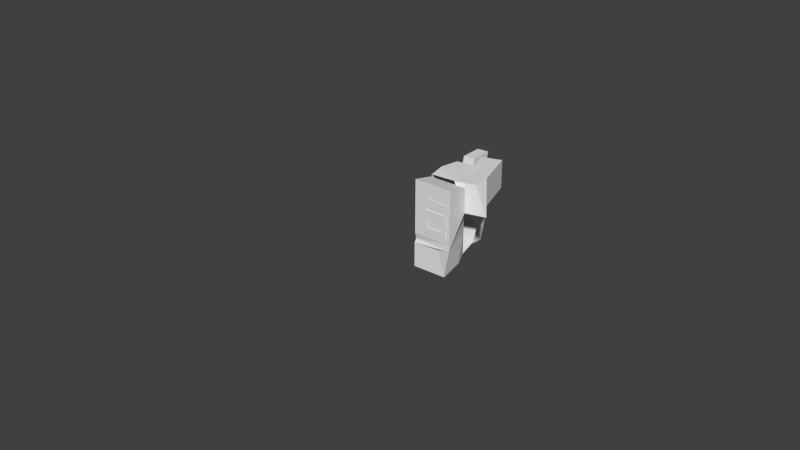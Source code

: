 # Source: Terminator.blend  (saved by Blender 2.74.0; exported with 4.5.12 LTS)
import bpy
from mathutils import Matrix  # noqa: F401  (used for matrix-valued properties, if any)

bpy.ops.wm.read_factory_settings(use_empty=True)
scene = bpy.context.scene
scene.name = 'Scene'

# ---- collections
col_collection_1 = bpy.data.collections.new('Collection 1'); scene.collection.children.link(col_collection_1)
col_collection_2 = bpy.data.collections.new('Collection 2'); scene.collection.children.link(col_collection_2)
col_collection_2.hide_render = True
col_collection_2.hide_viewport = True
col_collection_3 = bpy.data.collections.new('Collection 3'); scene.collection.children.link(col_collection_3)
col_collection_3.hide_render = True
col_collection_3.hide_viewport = True

# ---- world
world_world = bpy.data.worlds.new('World'); scene.world = world_world
world_world.color = (0.05088, 0.05088, 0.05088)
world_world.use_sun_shadow = False
world_world.sun_shadow_jitter_overblur = 0.0
world_world.cycles.sampling_method = 'MANUAL'
world_world.cycles.sample_map_resolution = 256
world_world.light_settings.distance = 1.0

# ---- meshes
me_cube = bpy.data.meshes.new('Cube')
me_cube.from_pydata([(-0.9222, -0.5402, -0.893), (-0.9077, -0.545, 0.6709), (-0.939, 0.1051, -0.7789), (-0.898, 0.175, 0.6782), (-0.2684, -0.5401, -0.8937), (-0.411, -0.5445, 0.6899), (-0.4258, 0.1052, -0.779), (-0.4263, 0.2157, 0.7013), (-0.9313, -0.9403, -0.4511), (-0.9412, -0.5423, 0.1335), (-0.9396, 0.2164, 0.1316), (-0.9394, 0.2166, -0.435), (-0.4253, 0.2165, 0.1316), (-0.4255, 0.2167, -0.4351), (-0.1733, -0.5399, 0.1341), (-0.1729, -0.9723, -0.4529), (-0.4267, -0.9471, -0.523), (-0.2694, -0.9624, -1.005), (-0.9386, -0.9741, -1.005), (-0.9387, -0.9747, -0.5229), (-0.9396, -0.215, 0.7021), (-0.9394, -0.2142, -0.8932), (-0.4257, -0.2142, 0.6835), (-0.4261, -0.2133, -0.8936), (-0.4234, -0.2133, 0.1318), (-0.4235, -0.2132, -0.4347), (-0.9258, -0.215, 0.1315), (-0.9103, -0.2151, -0.4342), (-0.7126, -0.9709, -0.2467), (-0.7126, -0.9709, 0.2134), (-0.7126, -0.8453, -0.2467), (-0.7126, -0.8453, 0.2134), (-0.2525, -0.9709, -0.2467), (-0.2525, -0.9709, 0.2134), (-0.2525, -0.8453, -0.2467), (-0.2525, -0.8453, 0.2134), (-0.6487, -0.9709, -0.1248), (-0.6487, -0.9709, 0.09148), (-0.3165, -0.9709, 0.09148), (-0.3165, -0.9709, -0.1248), (-0.6487, -0.9636, -0.1248), (-0.6487, -0.9636, 0.09148), (-0.3165, -0.9636, 0.09148), (-0.3165, -0.9636, -0.1248), (-0.5565, -0.9636, -0.09028), (-0.5565, -0.9636, 0.05697), (-0.4086, -0.9636, 0.05697), (-0.4086, -0.9636, -0.09028), (-0.9388, -0.9633, -0.3281), (-0.9386, -0.9622, 0.2336), (-0.1757, -0.9622, 0.2336), (-0.1754, -0.9633, -0.3281), (-0.6856, -0.9673, 0.2747), (-0.6721, -0.9673, 0.4411), (-0.6856, -0.9461, 0.2747), (-0.6721, -0.9461, 0.4411), (-0.1949, -0.9673, 0.2348), (-0.1814, -0.9673, 0.4012), (-0.1949, -0.9461, 0.2348), (-0.1814, -0.9461, 0.4012), (-0.9345, 0.3465, -0.2116), (-0.9345, 0.3465, 0.3677), (-0.9345, 0.959, -0.2742), (-0.9345, 0.7702, 0.2121), (-0.701, 0.3465, -0.2116), (-0.701, 0.3465, 0.2121), (-0.701, 0.959, -0.2742), (-0.701, 0.7702, 0.2121), (-0.9326, 0.7816, -1.112), (-0.9326, 0.01762, -1.074), (-0.7409, 0.7816, -1.112), (-0.7409, 0.01762, -1.074), (-0.9413, -0.5381, 0.6173), (-0.1735, -0.5357, 0.6179), (-0.9388, -0.9605, 0.7174), (-0.1759, -0.9605, 0.7174), (-0.925, 0.4236, 0.6954), (-0.925, 0.8473, 0.6955), (-0.6915, 0.8473, 0.7051), (-0.6915, 0.4236, 0.7051), (-0.02371, -0.1194, 0.7005), (-0.009003, -0.4496, 0.6952), (0.2287, -0.445, 0.1394), (-0.02144, -0.1184, 0.1488), (-0.6749, 0.607, 0.6838), (-0.6727, 0.6079, 0.1322), (-0.2729, 0.7019, 0.7008), (-0.2707, 0.7028, 0.1491)], [], [(27, 11, 2, 21), (11, 13, 6, 2), (25, 15, 4, 23), (15, 8, 19, 16), (21, 2, 6, 23), (22, 7, 3, 20), (8, 15, 51, 48), (22, 80, 86, 84), (24, 14, 15, 25), (3, 7, 12, 10), (10, 12, 13, 11), (20, 3, 10, 26), (26, 10, 11, 27), (16, 19, 18, 17), (8, 0, 18, 19), (0, 4, 17, 18), (4, 15, 16, 17), (9, 26, 27, 8), (1, 20, 26, 9), (7, 22, 24, 12), (5, 22, 20, 1), (0, 21, 23, 4), (8, 27, 21, 0), (29, 31, 30, 28), (35, 33, 32, 34), (36, 39, 43, 40), (28, 30, 34, 32), (33, 35, 31, 29), (36, 37, 29, 28), (38, 39, 32, 33), (37, 38, 33, 29), (39, 36, 28, 32), (46, 45, 44, 47), (38, 37, 41, 42), (39, 38, 42, 43), (37, 36, 40, 41), (44, 45, 41, 40), (46, 47, 43, 42), (45, 46, 42, 41), (47, 44, 40, 43), (50, 49, 48, 51), (9, 49, 74, 72), (15, 14, 50, 51), (9, 8, 48, 49), (53, 55, 54, 52), (59, 57, 56, 58), (57, 53, 52, 56), (52, 54, 58, 56), (57, 59, 55, 53), (61, 63, 62, 60), (63, 67, 66, 62), (69, 68, 70, 71), (65, 61, 60, 64), (64, 60, 69, 71), (61, 65, 79, 76), (66, 64, 71, 70), (62, 66, 70, 68), (60, 62, 68, 69), (73, 72, 74, 75), (50, 14, 73, 75), (49, 50, 75, 74), (14, 9, 72, 73), (79, 78, 77, 76), (65, 67, 78, 79), (67, 63, 77, 78), (63, 61, 76, 77), (80, 81, 82, 83), (5, 14, 82, 81), (22, 5, 81, 80), (85, 84, 86, 87), (80, 83, 87, 86), (66, 67, 64)])
_uv = me_cube.uv_layers.new(name='UVMap')
_uv.uv.foreach_set('vector', [0.2569, 0.6777, 0.2333, 0.6779, 0.2392, 0.6591, 0.2565, 0.6526, 0.2613, 0.7594, 0.2333, 0.7595, 0.2336, 0.7404, 0.2615, 0.7403, 0.1903, 0.7085, 0.2333, 0.7101, 0.209, 0.734, 0.19, 0.7337, 0.2982, 0.7101, 0.3395, 0.71, 0.34, 0.7139, 0.312, 0.7139, 0.2981, 0.7823, 0.2981, 0.8005, 0.2701, 0.8005, 0.2701, 0.7824, 0.1894, 0.7893, 0.1872, 0.7659, 0.2131, 0.7656, 0.2173, 0.7867, 0.3395, 0.71, 0.2982, 0.7101, 0.2983, 0.7033, 0.34, 0.7033, 0.1894, 0.7893, 0.1671, 0.7862, 0.1764, 0.7402, 0.1987, 0.7433, 0.1906, 0.6775, 0.2104, 0.6778, 0.2333, 0.7101, 0.1903, 0.7085, 0.2596, 0.8202, 0.2337, 0.8216, 0.2335, 0.7905, 0.2615, 0.7904, 0.2615, 0.7904, 0.2335, 0.7905, 0.2333, 0.7595, 0.2613, 0.7594, 0.2576, 0.7399, 0.2363, 0.7389, 0.2337, 0.709, 0.2572, 0.7087, 0.2572, 0.7087, 0.2337, 0.709, 0.2333, 0.6779, 0.2569, 0.6777, 0.312, 0.7139, 0.34, 0.7139, 0.34, 0.7403, 0.3035, 0.7403, 0.2964, 0.6763, 0.2743, 0.6524, 0.2979, 0.646, 0.2982, 0.6724, 0.2972, 0.7646, 0.2615, 0.7646, 0.2616, 0.7409, 0.2981, 0.7403, 0.209, 0.734, 0.2333, 0.7101, 0.2297, 0.7137, 0.2316, 0.7402, 0.2751, 0.7086, 0.2572, 0.7087, 0.2569, 0.6777, 0.2964, 0.6763, 0.2756, 0.738, 0.2576, 0.7399, 0.2572, 0.7087, 0.2751, 0.7086, 0.1678, 0.6462, 0.1909, 0.6473, 0.1906, 0.6775, 0.1674, 0.6774, 0.1904, 0.8074, 0.1894, 0.7893, 0.2173, 0.7867, 0.2173, 0.8048, 0.2972, 0.7646, 0.2981, 0.7823, 0.2701, 0.7824, 0.2615, 0.7646, 0.2964, 0.6763, 0.2569, 0.6777, 0.2565, 0.6526, 0.2743, 0.6524, 0.3116, 0.2533, 0.2784, 0.2533, 0.2784, 0.1761, 0.3116, 0.1761, 0.1905, 0.3304, 0.1573, 0.3304, 0.1573, 0.2533, 0.1905, 0.2533, 0.2333, 0.2533, 0.2333, 0.309, 0.2238, 0.309, 0.2238, 0.2533, 0.2238, 0.3304, 0.1905, 0.3304, 0.1905, 0.2533, 0.2238, 0.2533, 0.2784, 0.2533, 0.2452, 0.2533, 0.2452, 0.1761, 0.2784, 0.1761, 0.2329, 0.2328, 0.2329, 0.1966, 0.2452, 0.1761, 0.2452, 0.2533, 0.1695, 0.1966, 0.1695, 0.2328, 0.1573, 0.2533, 0.1573, 0.1761, 0.2329, 0.1966, 0.1695, 0.1966, 0.1573, 0.1761, 0.2452, 0.1761, 0.1695, 0.2328, 0.2329, 0.2328, 0.2452, 0.2533, 0.1573, 0.2533, 0.8368, 0.2439, 0.751, 0.2439, 0.751, 0.1586, 0.8368, 0.1586, 0.2333, 0.309, 0.2333, 0.2533, 0.2429, 0.2533, 0.2429, 0.309, 0.2525, 0.2895, 0.2525, 0.2533, 0.2621, 0.2533, 0.2621, 0.2895, 0.2525, 0.2533, 0.2525, 0.2895, 0.2429, 0.2895, 0.2429, 0.2533, 0.5916, 0.7515, 0.6528, 0.7515, 0.6672, 0.7764, 0.5773, 0.7764, 0.6528, 0.7115, 0.5916, 0.7115, 0.5773, 0.6865, 0.6672, 0.6865, 0.6528, 0.7515, 0.6528, 0.7115, 0.6672, 0.6865, 0.6672, 0.7764, 0.5916, 0.7115, 0.5916, 0.7515, 0.5773, 0.7764, 0.5773, 0.6865, 0.2984, 0.6725, 0.34, 0.6725, 0.34, 0.7033, 0.2983, 0.7033, 0.2751, 0.7086, 0.2981, 0.7138, 0.2982, 0.7403, 0.2751, 0.7351, 0.2333, 0.7101, 0.2104, 0.6778, 0.2332, 0.6725, 0.233, 0.7033, 0.2751, 0.7086, 0.2964, 0.6763, 0.2978, 0.6831, 0.2981, 0.7138, 0.2596, 0.1651, 0.2817, 0.1651, 0.2817, 0.213, 0.2596, 0.213, 0.2817, 0.261, 0.2596, 0.261, 0.2596, 0.213, 0.2817, 0.213, 0.1403, 0.3065, 0.1403, 0.1651, 0.2155, 0.1651, 0.2155, 0.3065, 0.2155, 0.1651, 0.2376, 0.1651, 0.2376, 0.3065, 0.2155, 0.3065, 0.2376, 0.1651, 0.2596, 0.1651, 0.2596, 0.3065, 0.2376, 0.3065, 0.1629, 0.1996, 0.2078, 0.2061, 0.2365, 0.2506, 0.1749, 0.2572, 0.3366, 0.2057, 0.3601, 0.2054, 0.3606, 0.2567, 0.3371, 0.2569, 0.2979, 0.2559, 0.2979, 0.3337, 0.2786, 0.3337, 0.2786, 0.2559, 0.3361, 0.2913, 0.3125, 0.3067, 0.3131, 0.2488, 0.3366, 0.249, 0.3366, 0.249, 0.3131, 0.2488, 0.3138, 0.1564, 0.3331, 0.1566, 0.3125, 0.3067, 0.3361, 0.2913, 0.3366, 0.3421, 0.3132, 0.3409, 0.3125, 0.2559, 0.2509, 0.2492, 0.2365, 0.1564, 0.3125, 0.1687, 0.3371, 0.2569, 0.3606, 0.2567, 0.3574, 0.3395, 0.3381, 0.3397, 0.1749, 0.2572, 0.2365, 0.2506, 0.2365, 0.3377, 0.1605, 0.35, 0.1905, 0.8074, 0.1905, 0.8494, 0.1672, 0.8493, 0.1671, 0.8075, 0.2332, 0.6725, 0.2104, 0.6778, 0.2104, 0.6513, 0.2333, 0.646, 0.34, 0.6725, 0.2984, 0.6725, 0.2984, 0.646, 0.34, 0.646, 0.2982, 0.8491, 0.2982, 0.8071, 0.3246, 0.807, 0.3246, 0.849, 0.2365, 0.3564, 0.2365, 0.3133, 0.26, 0.3133, 0.26, 0.3564, 0.2786, 0.3133, 0.2365, 0.3067, 0.2365, 0.2559, 0.2786, 0.2626, 0.3601, 0.2054, 0.3366, 0.2057, 0.3371, 0.1576, 0.3606, 0.1564, 0.2078, 0.2061, 0.1629, 0.1996, 0.1636, 0.1653, 0.2053, 0.1564, 0.2982, 0.7605, 0.2983, 0.7425, 0.3287, 0.7403, 0.3283, 0.7602, 0.34, 0.6755, 0.3705, 0.688, 0.3705, 0.7102, 0.34, 0.6977, 0.1894, 0.7893, 0.1904, 0.8074, 0.168, 0.8043, 0.1671, 0.7862, 0.2127, 0.8074, 0.2127, 0.8375, 0.1905, 0.8386, 0.1905, 0.8084, 0.2982, 0.7605, 0.3283, 0.7602, 0.3287, 0.8067, 0.2986, 0.807, 0.4347, 0.1732, 0.3007, 0.4358, 0.08672, 0.1732])
me_cube.materials.append(None)
me_cube.use_remesh_preserve_volume = False
me_cube.use_remesh_preserve_attributes = False
me_cube.use_mirror_vertex_groups = False
me_cube.update()
me_cube_001 = bpy.data.meshes.new('Cube.001')
me_cube_001.from_pydata([(-0.9222, -0.5402, -0.893), (-0.9077, -0.545, 0.6709), (-0.939, 0.1051, -0.7789), (-0.898, 0.175, 0.6782), (-0.411, -0.5445, 0.6899), (-0.4263, 0.2157, 0.7013), (-0.9313, -0.9403, -0.4511), (-0.9412, -0.5423, 0.1335), (-0.9396, 0.2164, 0.1316), (-0.9394, 0.2166, -0.435), (-0.1733, -0.5399, 0.1341), (-0.1729, -0.9723, -0.4529), (-0.4267, -0.9471, -0.523), (-0.2694, -0.9624, -1.005), (-0.9386, -0.9741, -1.005), (-0.9387, -0.9747, -0.5229), (-0.9396, -0.215, 0.7021), (-0.9394, -0.2142, -0.8932), (-0.4257, -0.2142, 0.6835), (-0.9258, -0.215, 0.1315), (-0.9103, -0.2151, -0.4342), (-0.7126, -0.972, -0.2529), (-0.7126, -0.972, 0.2072), (-0.7126, -0.8453, -0.2529), (-0.7126, -0.8453, 0.2072), (-0.2525, -0.972, -0.2529), (-0.2525, -0.972, 0.2072), (-0.2525, -0.8453, -0.2529), (-0.2525, -0.8453, 0.2072), (-0.6487, -0.972, -0.131), (-0.6487, -0.972, 0.0853), (-0.3165, -0.972, 0.0853), (-0.3165, -0.972, -0.131), (-0.6487, -0.9602, -0.131), (-0.6487, -0.9602, 0.0853), (-0.3165, -0.9602, 0.0853), (-0.3165, -0.9602, -0.131), (-0.5565, -0.9602, -0.09646), (-0.5565, -0.9602, 0.05079), (-0.4086, -0.9602, 0.05079), (-0.4086, -0.9602, -0.09646), (-0.9388, -0.9592, -0.3281), (-0.9386, -0.9581, 0.2336), (-0.1757, -0.9581, 0.2336), (-0.1754, -0.9592, -0.3281), (-0.6818, -0.9646, 0.255), (-0.6773, -0.9646, 0.4219), (-0.1897, -0.9646, 0.2417), (-0.1852, -0.9646, 0.4085), (-0.9345, 0.3465, -0.2116), (-0.9345, 0.3465, 0.3677), (-0.9345, 0.959, -0.2742), (-0.9345, 0.7702, 0.2121), (-0.9326, 0.7816, -1.112), (-0.9326, 0.01762, -1.074), (-0.9413, -0.5381, 0.6173), (-0.1735, -0.5357, 0.6179), (-0.9388, -0.9605, 0.7174), (-0.1759, -0.9605, 0.7174), (-0.925, 0.4236, 0.6954), (-0.925, 0.8473, 0.6955), (-0.6915, 0.8473, 0.7051), (-0.6915, 0.4236, 0.7051), (-0.02371, -0.1194, 0.7005), (-0.009003, -0.4496, 0.6952), (-0.6749, 0.607, 0.6838), (-0.2729, 0.7019, 0.7008)], [], [(20, 9, 2, 17), (11, 6, 15, 12), (18, 5, 3, 16), (6, 11, 44, 41), (18, 63, 66, 65), (16, 3, 8, 19), (19, 8, 9, 20), (12, 15, 14, 13), (6, 0, 14, 15), (7, 19, 20, 6), (1, 16, 19, 7), (4, 18, 16, 1), (6, 20, 17, 0), (22, 24, 23, 21), (28, 26, 25, 27), (29, 32, 36, 33), (21, 23, 27, 25), (26, 28, 24, 22), (29, 30, 22, 21), (31, 32, 25, 26), (30, 31, 26, 22), (32, 29, 21, 25), (39, 38, 37, 40), (31, 30, 34, 35), (32, 31, 35, 36), (30, 29, 33, 34), (37, 38, 34, 33), (39, 40, 36, 35), (38, 39, 35, 34), (40, 37, 33, 36), (43, 42, 41, 44), (7, 42, 57, 55), (11, 10, 43, 44), (7, 6, 41, 42), (48, 46, 45, 47), (50, 52, 51, 49), (49, 51, 53, 54), (56, 55, 57, 58), (43, 10, 56, 58), (42, 43, 58, 57), (62, 61, 60, 59), (52, 50, 59, 60), (18, 4, 64, 63)])
_uv = me_cube_001.uv_layers.new(name='UVMap')
_uv.uv.foreach_set('vector', [0.2569, 0.6777, 0.2333, 0.6779, 0.2392, 0.6591, 0.2565, 0.6526, 0.2982, 0.7101, 0.3395, 0.71, 0.34, 0.7139, 0.312, 0.7139, 0.1894, 0.7893, 0.1872, 0.7659, 0.2131, 0.7656, 0.2173, 0.7867, 0.3395, 0.71, 0.2982, 0.7101, 0.2983, 0.7033, 0.34, 0.7033, 0.1894, 0.7893, 0.1671, 0.7862, 0.1764, 0.7402, 0.1987, 0.7433, 0.2576, 0.7399, 0.2363, 0.7389, 0.2337, 0.709, 0.2572, 0.7087, 0.2572, 0.7087, 0.2337, 0.709, 0.2333, 0.6779, 0.2569, 0.6777, 0.312, 0.7139, 0.34, 0.7139, 0.34, 0.7403, 0.3035, 0.7403, 0.2964, 0.6763, 0.2743, 0.6524, 0.2979, 0.646, 0.2982, 0.6724, 0.2751, 0.7086, 0.2572, 0.7087, 0.2569, 0.6777, 0.2964, 0.6763, 0.2756, 0.738, 0.2576, 0.7399, 0.2572, 0.7087, 0.2751, 0.7086, 0.1904, 0.8074, 0.1894, 0.7893, 0.2173, 0.7867, 0.2173, 0.8048, 0.2964, 0.6763, 0.2569, 0.6777, 0.2565, 0.6526, 0.2743, 0.6524, 0.3116, 0.2533, 0.2784, 0.2533, 0.2784, 0.1761, 0.3116, 0.1761, 0.1905, 0.3304, 0.1573, 0.3304, 0.1573, 0.2533, 0.1905, 0.2533, 0.2333, 0.2533, 0.2333, 0.309, 0.2238, 0.309, 0.2238, 0.2533, 0.2238, 0.3304, 0.1905, 0.3304, 0.1905, 0.2533, 0.2238, 0.2533, 0.2784, 0.2533, 0.2452, 0.2533, 0.2452, 0.1761, 0.2784, 0.1761, 0.2329, 0.2328, 0.2329, 0.1966, 0.2452, 0.1761, 0.2452, 0.2533, 0.1695, 0.1966, 0.1695, 0.2328, 0.1573, 0.2533, 0.1573, 0.1761, 0.2329, 0.1966, 0.1695, 0.1966, 0.1573, 0.1761, 0.2452, 0.1761, 0.1695, 0.2328, 0.2329, 0.2328, 0.2452, 0.2533, 0.1573, 0.2533, 0.8368, 0.2439, 0.751, 0.2439, 0.751, 0.1586, 0.8368, 0.1586, 0.2333, 0.309, 0.2333, 0.2533, 0.2429, 0.2533, 0.2429, 0.309, 0.2525, 0.2895, 0.2525, 0.2533, 0.2621, 0.2533, 0.2621, 0.2895, 0.2525, 0.2533, 0.2525, 0.2895, 0.2429, 0.2895, 0.2429, 0.2533, 0.5916, 0.7515, 0.6528, 0.7515, 0.6672, 0.7764, 0.5773, 0.7764, 0.6528, 0.7115, 0.5916, 0.7115, 0.5773, 0.6865, 0.6672, 0.6865, 0.6528, 0.7515, 0.6528, 0.7115, 0.6672, 0.6865, 0.6672, 0.7764, 0.5916, 0.7115, 0.5916, 0.7515, 0.5773, 0.7764, 0.5773, 0.6865, 0.2984, 0.6725, 0.34, 0.6725, 0.34, 0.7033, 0.2983, 0.7033, 0.2751, 0.7086, 0.2981, 0.7138, 0.2982, 0.7403, 0.2751, 0.7351, 0.2333, 0.7101, 0.2104, 0.6778, 0.2332, 0.6725, 0.233, 0.7033, 0.2751, 0.7086, 0.2964, 0.6763, 0.2978, 0.6831, 0.2981, 0.7138, 0.1403, 0.3065, 0.1403, 0.1651, 0.2155, 0.1651, 0.2155, 0.3065, 0.1629, 0.1996, 0.2078, 0.2061, 0.2365, 0.2506, 0.1749, 0.2572, 0.1749, 0.2572, 0.2365, 0.2506, 0.2365, 0.3377, 0.1605, 0.35, 0.1905, 0.8074, 0.1905, 0.8494, 0.1672, 0.8493, 0.1671, 0.8075, 0.2332, 0.6725, 0.2104, 0.6778, 0.2104, 0.6513, 0.2333, 0.646, 0.34, 0.6725, 0.2984, 0.6725, 0.2984, 0.646, 0.34, 0.646, 0.2365, 0.3564, 0.2365, 0.3133, 0.26, 0.3133, 0.26, 0.3564, 0.2078, 0.2061, 0.1629, 0.1996, 0.1636, 0.1653, 0.2053, 0.1564, 0.1894, 0.7893, 0.1904, 0.8074, 0.168, 0.8043, 0.1671, 0.7862])
me_cube_001.materials.append(None)
me_cube_001.use_remesh_preserve_volume = False
me_cube_001.use_remesh_preserve_attributes = False
me_cube_001.use_mirror_vertex_groups = False
me_cube_001.update()
me_cube_002 = bpy.data.meshes.new('Cube.002')
me_cube_002.from_pydata([(-0.9222, -0.5402, -0.893), (-0.9077, -0.545, 0.6709), (-0.939, 0.1051, -0.7789), (-0.898, 0.175, 0.6782), (-0.411, -0.5445, 0.6899), (-0.4263, 0.2157, 0.7013), (-0.9313, -0.9403, -0.4511), (-0.9412, -0.5423, 0.1335), (-0.9396, 0.2164, 0.1316), (-0.9394, 0.2166, -0.435), (-0.1733, -0.5399, 0.1341), (-0.1729, -0.9723, -0.4529), (-0.4267, -0.9471, -0.523), (-0.2694, -0.9624, -1.005), (-0.9386, -0.9741, -1.005), (-0.9387, -0.9747, -0.5229), (-0.9396, -0.215, 0.7021), (-0.9394, -0.2142, -0.8932), (-0.4257, -0.2142, 0.6835), (-0.9258, -0.215, 0.1315), (-0.9103, -0.2151, -0.4342), (-0.7126, -0.9673, -0.2838), (-0.7126, -0.9673, 0.1763), (-0.2525, -0.9673, -0.2838), (-0.2525, -0.9673, 0.1763), (-0.6487, -0.9673, -0.1619), (-0.6487, -0.9673, 0.05442), (-0.3165, -0.9673, 0.05442), (-0.3165, -0.9673, -0.1619), (-0.5565, -0.9692, -0.1273), (-0.5565, -0.9692, 0.01991), (-0.4086, -0.9692, 0.01991), (-0.4086, -0.9692, -0.1273), (-0.9388, -0.9651, -0.3281), (-0.9386, -0.964, 0.2336), (-0.1757, -0.964, 0.2336), (-0.1754, -0.9651, -0.3281), (-0.6818, -0.9669, 0.2241), (-0.6773, -0.9669, 0.391), (-0.1897, -0.9669, 0.2108), (-0.1852, -0.9669, 0.3777), (-0.9345, 0.3465, -0.2116), (-0.9345, 0.3465, 0.3677), (-0.9345, 0.959, -0.2742), (-0.9345, 0.7702, 0.2121), (-0.9326, 0.7816, -1.112), (-0.9326, 0.01762, -1.074), (-0.9413, -0.5381, 0.6173), (-0.1735, -0.5357, 0.6179), (-0.9388, -0.9605, 0.7174), (-0.1759, -0.9605, 0.7174), (-0.925, 0.4236, 0.6954), (-0.925, 0.8473, 0.6955), (-0.6915, 0.8473, 0.7051), (-0.6915, 0.4236, 0.7051), (-0.02371, -0.1194, 0.7005), (-0.009003, -0.4496, 0.6952), (-0.6749, 0.607, 0.6838), (-0.2729, 0.7019, 0.7008)], [], [(20, 9, 2, 17), (18, 5, 3, 16), (18, 55, 58, 57), (16, 3, 8, 19), (19, 8, 9, 20), (12, 15, 14, 13), (6, 0, 14, 15), (7, 19, 20, 6), (1, 16, 19, 7), (4, 18, 16, 1), (6, 20, 17, 0), (25, 26, 22, 21), (27, 28, 23, 24), (26, 27, 24, 22), (28, 25, 21, 23), (31, 30, 29, 32), (35, 34, 33, 36), (7, 34, 49, 47), (11, 10, 35, 36), (7, 6, 33, 34), (40, 38, 37, 39), (42, 44, 43, 41), (41, 43, 45, 46), (48, 47, 49, 50), (35, 10, 48, 50), (34, 35, 50, 49), (54, 53, 52, 51), (44, 42, 51, 52), (18, 4, 56, 55)])
_uv = me_cube_002.uv_layers.new(name='UVMap')
_uv.uv.foreach_set('vector', [0.2569, 0.6777, 0.2333, 0.6779, 0.2392, 0.6591, 0.2565, 0.6526, 0.1894, 0.7893, 0.1872, 0.7659, 0.2131, 0.7656, 0.2173, 0.7867, 0.1894, 0.7893, 0.1671, 0.7862, 0.1764, 0.7402, 0.1987, 0.7433, 0.2576, 0.7399, 0.2363, 0.7389, 0.2337, 0.709, 0.2572, 0.7087, 0.2572, 0.7087, 0.2337, 0.709, 0.2333, 0.6779, 0.2569, 0.6777, 0.312, 0.7139, 0.34, 0.7139, 0.34, 0.7403, 0.3035, 0.7403, 0.2964, 0.6763, 0.2743, 0.6524, 0.2979, 0.646, 0.2982, 0.6724, 0.2751, 0.7086, 0.2572, 0.7087, 0.2569, 0.6777, 0.2964, 0.6763, 0.2756, 0.738, 0.2576, 0.7399, 0.2572, 0.7087, 0.2751, 0.7086, 0.1904, 0.8074, 0.1894, 0.7893, 0.2173, 0.7867, 0.2173, 0.8048, 0.2964, 0.6763, 0.2569, 0.6777, 0.2565, 0.6526, 0.2743, 0.6524, 0.2329, 0.2328, 0.2329, 0.1966, 0.2452, 0.1761, 0.2452, 0.2533, 0.1695, 0.1966, 0.1695, 0.2328, 0.1573, 0.2533, 0.1573, 0.1761, 0.2329, 0.1966, 0.1695, 0.1966, 0.1573, 0.1761, 0.2452, 0.1761, 0.1695, 0.2328, 0.2329, 0.2328, 0.2452, 0.2533, 0.1573, 0.2533, 0.8368, 0.2439, 0.751, 0.2439, 0.751, 0.1586, 0.8368, 0.1586, 0.2984, 0.6725, 0.34, 0.6725, 0.34, 0.7033, 0.2983, 0.7033, 0.2751, 0.7086, 0.2981, 0.7138, 0.2982, 0.7403, 0.2751, 0.7351, 0.2333, 0.7101, 0.2104, 0.6778, 0.2332, 0.6725, 0.233, 0.7033, 0.2751, 0.7086, 0.2964, 0.6763, 0.2978, 0.6831, 0.2981, 0.7138, 0.1403, 0.3065, 0.1403, 0.1651, 0.2155, 0.1651, 0.2155, 0.3065, 0.1629, 0.1996, 0.2078, 0.2061, 0.2365, 0.2506, 0.1749, 0.2572, 0.1749, 0.2572, 0.2365, 0.2506, 0.2365, 0.3377, 0.1605, 0.35, 0.1905, 0.8074, 0.1905, 0.8494, 0.1672, 0.8493, 0.1671, 0.8075, 0.2332, 0.6725, 0.2104, 0.6778, 0.2104, 0.6513, 0.2333, 0.646, 0.34, 0.6725, 0.2984, 0.6725, 0.2984, 0.646, 0.34, 0.646, 0.2365, 0.3564, 0.2365, 0.3133, 0.26, 0.3133, 0.26, 0.3564, 0.2078, 0.2061, 0.1629, 0.1996, 0.1636, 0.1653, 0.2053, 0.1564, 0.1894, 0.7893, 0.1904, 0.8074, 0.168, 0.8043, 0.1671, 0.7862])
me_cube_002.materials.append(None)
me_cube_002.use_remesh_preserve_volume = False
me_cube_002.use_remesh_preserve_attributes = False
me_cube_002.use_mirror_vertex_groups = False
me_cube_002.update()

# ---- objects
ob_model_0 = bpy.data.objects.new('Model_0', me_cube)
ob_model_1 = bpy.data.objects.new('Model_1', me_cube_001)
ob_model_2 = bpy.data.objects.new('Model_2', me_cube_002)

# ---- transforms, parenting, visibility, modifiers, constraints
ob_model_0.location = (0.0, 0.0, 0.0)
ob_model_0.scale = (0.2164, 0.2164, 0.2164)
ob_model_0.lineart.crease_threshold = 0.0
ob_model_1.location = (0.0, 0.0, 0.0)
ob_model_1.scale = (0.2164, 0.2164, 0.2164)
ob_model_1.lineart.crease_threshold = 0.0
ob_model_2.location = (0.0, 0.0, 0.0)
ob_model_2.scale = (0.2164, 0.2164, 0.2164)
ob_model_2.lineart.crease_threshold = 0.0

# ---- collection membership
col_collection_1.objects.link(ob_model_0)
col_collection_2.objects.link(ob_model_1)
col_collection_3.objects.link(ob_model_2)

# ---- scene / render settings (as saved in the file)
scene.frame_start = 1; scene.frame_end = 10; scene.frame_set(1)
scene.render.engine = 'BLENDER_EEVEE_NEXT'
scene.render.resolution_percentage = 25
scene.render.fps = 30
scene.render.dither_intensity = 0.0
scene.render.bake_margin = 2
scene.cycles.use_denoising = False
scene.cycles.samples = 10
scene.cycles.sampling_pattern = 'TABULATED_SOBOL'
scene.cycles.light_sampling_threshold = 0.0
scene.cycles.use_adaptive_sampling = False
scene.cycles.use_light_tree = False
scene.cycles.blur_glossy = 0.0
scene.cycles.volume_bounces = 1
scene.cycles.pixel_filter_type = 'GAUSSIAN'
scene.cycles.sample_clamp_indirect = 0.0
scene.view_settings.view_transform = 'Standard'
bpy.context.view_layer.update()

# ---- added for rendering (the .blend has no active camera and no usable light): camera, sun
cam_auto = bpy.data.cameras.new('AutoCamera')
cam_auto.lens = 50.0
cam_auto.sensor_width = 36.0
cam_auto.clip_end = 1000.0
ob_auto_camera = bpy.data.objects.new('AutoCamera', cam_auto)
scene.collection.objects.link(ob_auto_camera)
ob_auto_camera.location = (2.18203, -3.16138, 1.90501)
ob_auto_camera.rotation_euler = (1.09748, -7.21219e-08, 0.694738)
scene.camera = ob_auto_camera
light_auto_sun = bpy.data.lights.new('AutoSun', 'SUN')
light_auto_sun.energy = 3.0
light_auto_sun.angle = 0.0523599
ob_auto_sun = bpy.data.objects.new('AutoSun', light_auto_sun)
scene.collection.objects.link(ob_auto_sun)
ob_auto_sun.rotation_euler = (0.872665, 0.174533, 0.523599)
bpy.context.view_layer.update()
